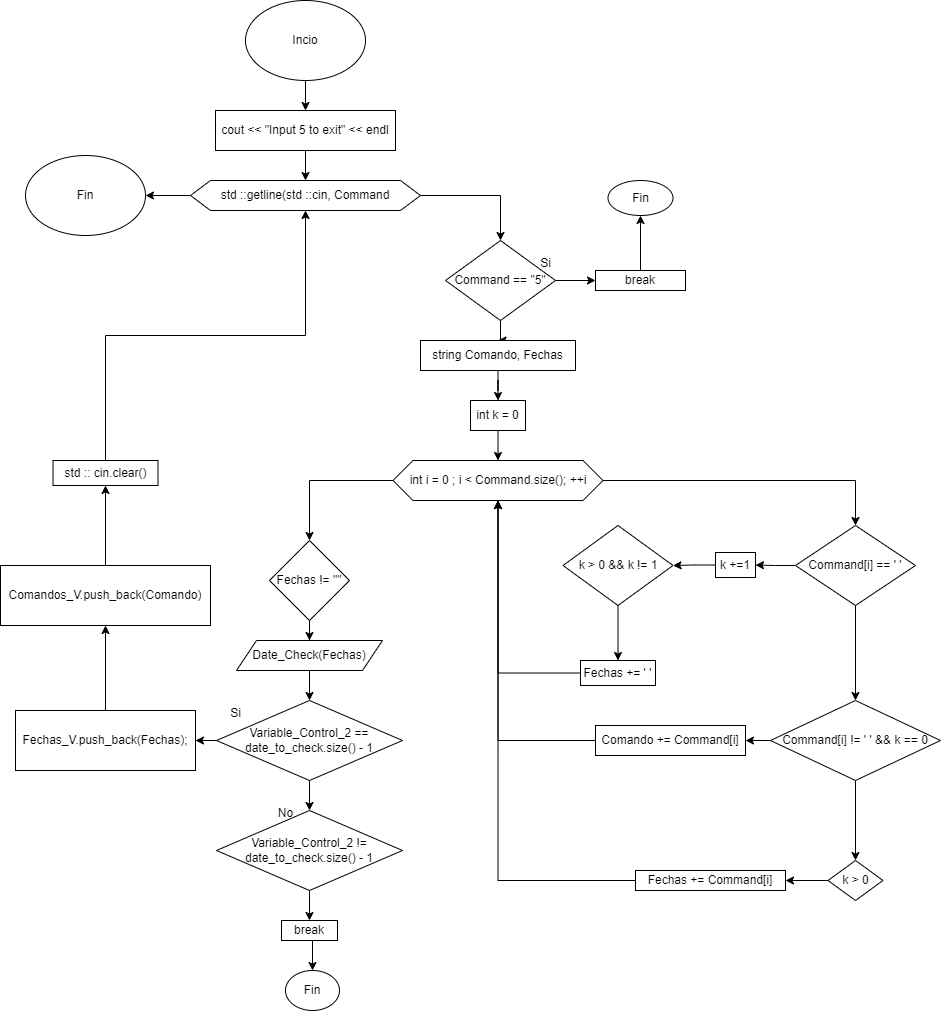

The diagram above was exported from draw.io. Its source (the exported page's mxGraphModel, read from the mxfile embedded in the PNG):
<mxGraphModel dx="1354" dy="606" grid="1" gridSize="10" guides="1" tooltips="1" connect="1" arrows="1" fold="1" page="1" pageScale="1" pageWidth="827" pageHeight="1169" math="0" shadow="0">
  <root>
    <mxCell id="0" />
    <mxCell id="1" parent="0" />
    <mxCell id="KOBVMjCkKTU11PYK8vR6-3" value="" style="edgeStyle=orthogonalEdgeStyle;rounded=0;orthogonalLoop=1;jettySize=auto;html=1;" edge="1" parent="1" source="KOBVMjCkKTU11PYK8vR6-1" target="KOBVMjCkKTU11PYK8vR6-2">
      <mxGeometry relative="1" as="geometry" />
    </mxCell>
    <mxCell id="KOBVMjCkKTU11PYK8vR6-1" value="Incio" style="ellipse;whiteSpace=wrap;html=1;" vertex="1" parent="1">
      <mxGeometry x="350" y="20" width="120" height="80" as="geometry" />
    </mxCell>
    <mxCell id="KOBVMjCkKTU11PYK8vR6-5" value="" style="edgeStyle=orthogonalEdgeStyle;rounded=0;orthogonalLoop=1;jettySize=auto;html=1;" edge="1" parent="1" source="KOBVMjCkKTU11PYK8vR6-2" target="KOBVMjCkKTU11PYK8vR6-4">
      <mxGeometry relative="1" as="geometry" />
    </mxCell>
    <mxCell id="KOBVMjCkKTU11PYK8vR6-2" value="cout &amp;lt;&amp;lt; &quot;Input 5 to exit&quot; &amp;lt;&amp;lt; endl" style="whiteSpace=wrap;html=1;" vertex="1" parent="1">
      <mxGeometry x="320" y="130" width="180" height="40" as="geometry" />
    </mxCell>
    <mxCell id="KOBVMjCkKTU11PYK8vR6-7" value="" style="edgeStyle=orthogonalEdgeStyle;rounded=0;orthogonalLoop=1;jettySize=auto;html=1;" edge="1" parent="1" source="KOBVMjCkKTU11PYK8vR6-4" target="KOBVMjCkKTU11PYK8vR6-6">
      <mxGeometry relative="1" as="geometry" />
    </mxCell>
    <mxCell id="KOBVMjCkKTU11PYK8vR6-67" style="edgeStyle=orthogonalEdgeStyle;rounded=0;orthogonalLoop=1;jettySize=auto;html=1;exitX=0;exitY=0.5;exitDx=0;exitDy=0;entryX=1;entryY=0.5;entryDx=0;entryDy=0;" edge="1" parent="1" source="KOBVMjCkKTU11PYK8vR6-4" target="KOBVMjCkKTU11PYK8vR6-66">
      <mxGeometry relative="1" as="geometry" />
    </mxCell>
    <mxCell id="KOBVMjCkKTU11PYK8vR6-4" value="std ::getline(std ::cin, Command" style="shape=hexagon;perimeter=hexagonPerimeter2;whiteSpace=wrap;html=1;fixedSize=1;" vertex="1" parent="1">
      <mxGeometry x="295" y="200" width="230" height="30" as="geometry" />
    </mxCell>
    <mxCell id="KOBVMjCkKTU11PYK8vR6-9" value="" style="edgeStyle=orthogonalEdgeStyle;rounded=0;orthogonalLoop=1;jettySize=auto;html=1;" edge="1" parent="1" source="KOBVMjCkKTU11PYK8vR6-6" target="KOBVMjCkKTU11PYK8vR6-8">
      <mxGeometry relative="1" as="geometry" />
    </mxCell>
    <mxCell id="KOBVMjCkKTU11PYK8vR6-14" value="" style="edgeStyle=orthogonalEdgeStyle;rounded=0;orthogonalLoop=1;jettySize=auto;html=1;" edge="1" parent="1" source="KOBVMjCkKTU11PYK8vR6-6" target="KOBVMjCkKTU11PYK8vR6-13">
      <mxGeometry relative="1" as="geometry" />
    </mxCell>
    <mxCell id="KOBVMjCkKTU11PYK8vR6-6" value="Command == &quot;5&quot;" style="rhombus;whiteSpace=wrap;html=1;" vertex="1" parent="1">
      <mxGeometry x="550" y="260" width="110" height="80" as="geometry" />
    </mxCell>
    <mxCell id="KOBVMjCkKTU11PYK8vR6-11" style="edgeStyle=orthogonalEdgeStyle;rounded=0;orthogonalLoop=1;jettySize=auto;html=1;exitX=0.5;exitY=0;exitDx=0;exitDy=0;entryX=0.5;entryY=1;entryDx=0;entryDy=0;" edge="1" parent="1" source="KOBVMjCkKTU11PYK8vR6-8" target="KOBVMjCkKTU11PYK8vR6-10">
      <mxGeometry relative="1" as="geometry" />
    </mxCell>
    <mxCell id="KOBVMjCkKTU11PYK8vR6-8" value="break" style="whiteSpace=wrap;html=1;" vertex="1" parent="1">
      <mxGeometry x="700" y="290" width="90" height="20" as="geometry" />
    </mxCell>
    <mxCell id="KOBVMjCkKTU11PYK8vR6-10" value="Fin" style="ellipse;whiteSpace=wrap;html=1;" vertex="1" parent="1">
      <mxGeometry x="712.5" y="200" width="65" height="35" as="geometry" />
    </mxCell>
    <mxCell id="KOBVMjCkKTU11PYK8vR6-12" value="Si" style="text;html=1;align=center;verticalAlign=middle;resizable=0;points=[];autosize=1;strokeColor=none;fillColor=none;" vertex="1" parent="1">
      <mxGeometry x="635" y="268" width="30" height="30" as="geometry" />
    </mxCell>
    <mxCell id="KOBVMjCkKTU11PYK8vR6-16" value="" style="edgeStyle=orthogonalEdgeStyle;rounded=0;orthogonalLoop=1;jettySize=auto;html=1;" edge="1" parent="1" source="KOBVMjCkKTU11PYK8vR6-13" target="KOBVMjCkKTU11PYK8vR6-15">
      <mxGeometry relative="1" as="geometry" />
    </mxCell>
    <mxCell id="KOBVMjCkKTU11PYK8vR6-13" value="string Comando, Fechas" style="whiteSpace=wrap;html=1;" vertex="1" parent="1">
      <mxGeometry x="525" y="360" width="155" height="30" as="geometry" />
    </mxCell>
    <mxCell id="KOBVMjCkKTU11PYK8vR6-18" style="edgeStyle=orthogonalEdgeStyle;rounded=0;orthogonalLoop=1;jettySize=auto;html=1;exitX=0.5;exitY=1;exitDx=0;exitDy=0;entryX=0.5;entryY=0;entryDx=0;entryDy=0;" edge="1" parent="1" source="KOBVMjCkKTU11PYK8vR6-15" target="KOBVMjCkKTU11PYK8vR6-17">
      <mxGeometry relative="1" as="geometry" />
    </mxCell>
    <mxCell id="KOBVMjCkKTU11PYK8vR6-15" value="int k = 0" style="whiteSpace=wrap;html=1;" vertex="1" parent="1">
      <mxGeometry x="575" y="420" width="55" height="30" as="geometry" />
    </mxCell>
    <mxCell id="KOBVMjCkKTU11PYK8vR6-20" value="" style="edgeStyle=orthogonalEdgeStyle;rounded=0;orthogonalLoop=1;jettySize=auto;html=1;" edge="1" parent="1" source="KOBVMjCkKTU11PYK8vR6-17" target="KOBVMjCkKTU11PYK8vR6-19">
      <mxGeometry relative="1" as="geometry" />
    </mxCell>
    <mxCell id="KOBVMjCkKTU11PYK8vR6-41" value="" style="edgeStyle=orthogonalEdgeStyle;rounded=0;orthogonalLoop=1;jettySize=auto;html=1;" edge="1" parent="1" source="KOBVMjCkKTU11PYK8vR6-17" target="KOBVMjCkKTU11PYK8vR6-40">
      <mxGeometry relative="1" as="geometry" />
    </mxCell>
    <mxCell id="KOBVMjCkKTU11PYK8vR6-17" value="int i = 0 ; i &amp;lt; Command.size(); ++i" style="shape=hexagon;perimeter=hexagonPerimeter2;whiteSpace=wrap;html=1;fixedSize=1;" vertex="1" parent="1">
      <mxGeometry x="497.5" y="480" width="210" height="40" as="geometry" />
    </mxCell>
    <mxCell id="KOBVMjCkKTU11PYK8vR6-22" value="" style="edgeStyle=orthogonalEdgeStyle;rounded=0;orthogonalLoop=1;jettySize=auto;html=1;" edge="1" parent="1" source="KOBVMjCkKTU11PYK8vR6-19" target="KOBVMjCkKTU11PYK8vR6-21">
      <mxGeometry relative="1" as="geometry" />
    </mxCell>
    <mxCell id="KOBVMjCkKTU11PYK8vR6-31" value="" style="edgeStyle=orthogonalEdgeStyle;rounded=0;orthogonalLoop=1;jettySize=auto;html=1;" edge="1" parent="1" source="KOBVMjCkKTU11PYK8vR6-19" target="KOBVMjCkKTU11PYK8vR6-30">
      <mxGeometry relative="1" as="geometry" />
    </mxCell>
    <mxCell id="KOBVMjCkKTU11PYK8vR6-19" value="Command[i] == ' '" style="rhombus;whiteSpace=wrap;html=1;" vertex="1" parent="1">
      <mxGeometry x="900" y="545" width="120" height="80" as="geometry" />
    </mxCell>
    <mxCell id="KOBVMjCkKTU11PYK8vR6-24" value="" style="edgeStyle=orthogonalEdgeStyle;rounded=0;orthogonalLoop=1;jettySize=auto;html=1;" edge="1" parent="1" source="KOBVMjCkKTU11PYK8vR6-21" target="KOBVMjCkKTU11PYK8vR6-23">
      <mxGeometry relative="1" as="geometry" />
    </mxCell>
    <mxCell id="KOBVMjCkKTU11PYK8vR6-21" value="k +=1" style="whiteSpace=wrap;html=1;" vertex="1" parent="1">
      <mxGeometry x="820" y="572" width="40" height="25" as="geometry" />
    </mxCell>
    <mxCell id="KOBVMjCkKTU11PYK8vR6-26" value="" style="edgeStyle=orthogonalEdgeStyle;rounded=0;orthogonalLoop=1;jettySize=auto;html=1;" edge="1" parent="1" source="KOBVMjCkKTU11PYK8vR6-23" target="KOBVMjCkKTU11PYK8vR6-25">
      <mxGeometry relative="1" as="geometry" />
    </mxCell>
    <mxCell id="KOBVMjCkKTU11PYK8vR6-23" value="k &amp;gt; 0 &amp;amp;&amp;amp; k != 1" style="rhombus;whiteSpace=wrap;html=1;" vertex="1" parent="1">
      <mxGeometry x="667.5" y="545" width="110" height="80" as="geometry" />
    </mxCell>
    <mxCell id="KOBVMjCkKTU11PYK8vR6-28" style="edgeStyle=orthogonalEdgeStyle;rounded=0;orthogonalLoop=1;jettySize=auto;html=1;exitX=0;exitY=0.5;exitDx=0;exitDy=0;entryX=0.5;entryY=1;entryDx=0;entryDy=0;" edge="1" parent="1" source="KOBVMjCkKTU11PYK8vR6-25" target="KOBVMjCkKTU11PYK8vR6-17">
      <mxGeometry relative="1" as="geometry" />
    </mxCell>
    <mxCell id="KOBVMjCkKTU11PYK8vR6-25" value="Fechas += ' '" style="whiteSpace=wrap;html=1;" vertex="1" parent="1">
      <mxGeometry x="685" y="680" width="75" height="25" as="geometry" />
    </mxCell>
    <mxCell id="KOBVMjCkKTU11PYK8vR6-33" value="" style="edgeStyle=orthogonalEdgeStyle;rounded=0;orthogonalLoop=1;jettySize=auto;html=1;" edge="1" parent="1" source="KOBVMjCkKTU11PYK8vR6-30" target="KOBVMjCkKTU11PYK8vR6-32">
      <mxGeometry relative="1" as="geometry" />
    </mxCell>
    <mxCell id="KOBVMjCkKTU11PYK8vR6-35" value="" style="edgeStyle=orthogonalEdgeStyle;rounded=0;orthogonalLoop=1;jettySize=auto;html=1;" edge="1" parent="1" source="KOBVMjCkKTU11PYK8vR6-30" target="KOBVMjCkKTU11PYK8vR6-34">
      <mxGeometry relative="1" as="geometry" />
    </mxCell>
    <mxCell id="KOBVMjCkKTU11PYK8vR6-30" value="Command[i] != ' ' &amp;amp;&amp;amp; k == 0" style="rhombus;whiteSpace=wrap;html=1;" vertex="1" parent="1">
      <mxGeometry x="875" y="720" width="170" height="80" as="geometry" />
    </mxCell>
    <mxCell id="KOBVMjCkKTU11PYK8vR6-37" value="" style="edgeStyle=orthogonalEdgeStyle;rounded=0;orthogonalLoop=1;jettySize=auto;html=1;" edge="1" parent="1" source="KOBVMjCkKTU11PYK8vR6-32" target="KOBVMjCkKTU11PYK8vR6-36">
      <mxGeometry relative="1" as="geometry" />
    </mxCell>
    <mxCell id="KOBVMjCkKTU11PYK8vR6-32" value="k &amp;gt; 0" style="rhombus;whiteSpace=wrap;html=1;" vertex="1" parent="1">
      <mxGeometry x="932.5" y="880" width="55" height="40" as="geometry" />
    </mxCell>
    <mxCell id="KOBVMjCkKTU11PYK8vR6-39" style="edgeStyle=orthogonalEdgeStyle;rounded=0;orthogonalLoop=1;jettySize=auto;html=1;exitX=0;exitY=0.5;exitDx=0;exitDy=0;entryX=0.5;entryY=1;entryDx=0;entryDy=0;" edge="1" parent="1" source="KOBVMjCkKTU11PYK8vR6-34" target="KOBVMjCkKTU11PYK8vR6-17">
      <mxGeometry relative="1" as="geometry" />
    </mxCell>
    <mxCell id="KOBVMjCkKTU11PYK8vR6-34" value="Comando += Command[i]" style="whiteSpace=wrap;html=1;" vertex="1" parent="1">
      <mxGeometry x="700" y="745" width="150" height="30" as="geometry" />
    </mxCell>
    <mxCell id="KOBVMjCkKTU11PYK8vR6-38" style="edgeStyle=orthogonalEdgeStyle;rounded=0;orthogonalLoop=1;jettySize=auto;html=1;exitX=0;exitY=0.5;exitDx=0;exitDy=0;entryX=0.5;entryY=1;entryDx=0;entryDy=0;" edge="1" parent="1" source="KOBVMjCkKTU11PYK8vR6-36" target="KOBVMjCkKTU11PYK8vR6-17">
      <mxGeometry relative="1" as="geometry" />
    </mxCell>
    <mxCell id="KOBVMjCkKTU11PYK8vR6-36" value="Fechas += Command[i]" style="whiteSpace=wrap;html=1;" vertex="1" parent="1">
      <mxGeometry x="740" y="890" width="150" height="20" as="geometry" />
    </mxCell>
    <mxCell id="KOBVMjCkKTU11PYK8vR6-45" value="" style="edgeStyle=orthogonalEdgeStyle;rounded=0;orthogonalLoop=1;jettySize=auto;html=1;" edge="1" parent="1" source="KOBVMjCkKTU11PYK8vR6-40" target="KOBVMjCkKTU11PYK8vR6-44">
      <mxGeometry relative="1" as="geometry" />
    </mxCell>
    <mxCell id="KOBVMjCkKTU11PYK8vR6-40" value="Fechas != &quot;&quot;" style="rhombus;whiteSpace=wrap;html=1;" vertex="1" parent="1">
      <mxGeometry x="374" y="560" width="80" height="80" as="geometry" />
    </mxCell>
    <mxCell id="KOBVMjCkKTU11PYK8vR6-47" value="" style="edgeStyle=orthogonalEdgeStyle;rounded=0;orthogonalLoop=1;jettySize=auto;html=1;" edge="1" parent="1" source="KOBVMjCkKTU11PYK8vR6-44" target="KOBVMjCkKTU11PYK8vR6-46">
      <mxGeometry relative="1" as="geometry" />
    </mxCell>
    <mxCell id="KOBVMjCkKTU11PYK8vR6-44" value="Date_Check(Fechas)" style="shape=parallelogram;perimeter=parallelogramPerimeter;whiteSpace=wrap;html=1;fixedSize=1;" vertex="1" parent="1">
      <mxGeometry x="341" y="660" width="146" height="30" as="geometry" />
    </mxCell>
    <mxCell id="KOBVMjCkKTU11PYK8vR6-49" value="" style="edgeStyle=orthogonalEdgeStyle;rounded=0;orthogonalLoop=1;jettySize=auto;html=1;" edge="1" parent="1" source="KOBVMjCkKTU11PYK8vR6-46" target="KOBVMjCkKTU11PYK8vR6-48">
      <mxGeometry relative="1" as="geometry" />
    </mxCell>
    <mxCell id="KOBVMjCkKTU11PYK8vR6-51" value="" style="edgeStyle=orthogonalEdgeStyle;rounded=0;orthogonalLoop=1;jettySize=auto;html=1;" edge="1" parent="1" source="KOBVMjCkKTU11PYK8vR6-46" target="KOBVMjCkKTU11PYK8vR6-50">
      <mxGeometry relative="1" as="geometry" />
    </mxCell>
    <mxCell id="KOBVMjCkKTU11PYK8vR6-46" value="Variable_Control_2 == date_to_check.size() - 1" style="rhombus;whiteSpace=wrap;html=1;" vertex="1" parent="1">
      <mxGeometry x="321" y="720" width="186" height="80" as="geometry" />
    </mxCell>
    <mxCell id="KOBVMjCkKTU11PYK8vR6-55" value="" style="edgeStyle=orthogonalEdgeStyle;rounded=0;orthogonalLoop=1;jettySize=auto;html=1;" edge="1" parent="1" source="KOBVMjCkKTU11PYK8vR6-48" target="KOBVMjCkKTU11PYK8vR6-54">
      <mxGeometry relative="1" as="geometry" />
    </mxCell>
    <mxCell id="KOBVMjCkKTU11PYK8vR6-48" value="Variable_Control_2 != date_to_check.size() - 1" style="rhombus;whiteSpace=wrap;html=1;" vertex="1" parent="1">
      <mxGeometry x="321" y="830" width="186" height="80" as="geometry" />
    </mxCell>
    <mxCell id="KOBVMjCkKTU11PYK8vR6-61" value="" style="edgeStyle=orthogonalEdgeStyle;rounded=0;orthogonalLoop=1;jettySize=auto;html=1;" edge="1" parent="1" source="KOBVMjCkKTU11PYK8vR6-50" target="KOBVMjCkKTU11PYK8vR6-60">
      <mxGeometry relative="1" as="geometry" />
    </mxCell>
    <mxCell id="KOBVMjCkKTU11PYK8vR6-50" value="Fechas_V.push_back(Fechas);" style="whiteSpace=wrap;html=1;" vertex="1" parent="1">
      <mxGeometry x="120" y="730" width="180" height="60" as="geometry" />
    </mxCell>
    <mxCell id="KOBVMjCkKTU11PYK8vR6-52" value="Si" style="text;html=1;align=center;verticalAlign=middle;resizable=0;points=[];autosize=1;strokeColor=none;fillColor=none;" vertex="1" parent="1">
      <mxGeometry x="325" y="718" width="30" height="30" as="geometry" />
    </mxCell>
    <mxCell id="KOBVMjCkKTU11PYK8vR6-53" value="No" style="text;html=1;align=center;verticalAlign=middle;resizable=0;points=[];autosize=1;strokeColor=none;fillColor=none;" vertex="1" parent="1">
      <mxGeometry x="370" y="818" width="40" height="30" as="geometry" />
    </mxCell>
    <mxCell id="KOBVMjCkKTU11PYK8vR6-59" style="edgeStyle=orthogonalEdgeStyle;rounded=0;orthogonalLoop=1;jettySize=auto;html=1;exitX=0.5;exitY=1;exitDx=0;exitDy=0;entryX=0.5;entryY=0;entryDx=0;entryDy=0;" edge="1" parent="1" source="KOBVMjCkKTU11PYK8vR6-54" target="KOBVMjCkKTU11PYK8vR6-56">
      <mxGeometry relative="1" as="geometry" />
    </mxCell>
    <mxCell id="KOBVMjCkKTU11PYK8vR6-54" value="break" style="whiteSpace=wrap;html=1;" vertex="1" parent="1">
      <mxGeometry x="386" y="940" width="56" height="20" as="geometry" />
    </mxCell>
    <mxCell id="KOBVMjCkKTU11PYK8vR6-56" value="Fin" style="ellipse;whiteSpace=wrap;html=1;" vertex="1" parent="1">
      <mxGeometry x="390" y="990" width="54" height="40" as="geometry" />
    </mxCell>
    <mxCell id="KOBVMjCkKTU11PYK8vR6-63" value="" style="edgeStyle=orthogonalEdgeStyle;rounded=0;orthogonalLoop=1;jettySize=auto;html=1;" edge="1" parent="1" source="KOBVMjCkKTU11PYK8vR6-60" target="KOBVMjCkKTU11PYK8vR6-62">
      <mxGeometry relative="1" as="geometry" />
    </mxCell>
    <mxCell id="KOBVMjCkKTU11PYK8vR6-60" value="Comandos_V.push_back(Comando)" style="whiteSpace=wrap;html=1;" vertex="1" parent="1">
      <mxGeometry x="105" y="585" width="210" height="60" as="geometry" />
    </mxCell>
    <mxCell id="KOBVMjCkKTU11PYK8vR6-64" style="edgeStyle=orthogonalEdgeStyle;rounded=0;orthogonalLoop=1;jettySize=auto;html=1;exitX=0.5;exitY=0;exitDx=0;exitDy=0;entryX=0.5;entryY=1;entryDx=0;entryDy=0;" edge="1" parent="1" source="KOBVMjCkKTU11PYK8vR6-62" target="KOBVMjCkKTU11PYK8vR6-4">
      <mxGeometry relative="1" as="geometry" />
    </mxCell>
    <mxCell id="KOBVMjCkKTU11PYK8vR6-62" value="std :: cin.clear()" style="whiteSpace=wrap;html=1;" vertex="1" parent="1">
      <mxGeometry x="157.5" y="480" width="105" height="25" as="geometry" />
    </mxCell>
    <mxCell id="KOBVMjCkKTU11PYK8vR6-66" value="Fin" style="ellipse;whiteSpace=wrap;html=1;" vertex="1" parent="1">
      <mxGeometry x="130" y="175" width="120" height="80" as="geometry" />
    </mxCell>
  </root>
</mxGraphModel>